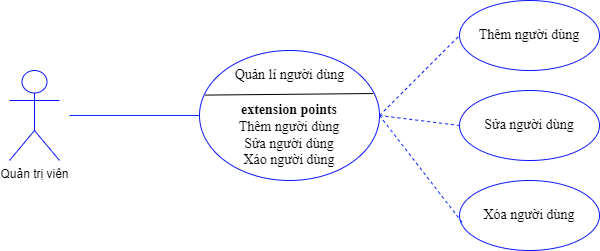

The diagram above was exported from draw.io. Its source (the exported page's mxGraphModel, read from the mxfile embedded in the PNG):
<mxGraphModel dx="782" dy="540" grid="1" gridSize="10" guides="1" tooltips="1" connect="1" arrows="1" fold="1" page="1" pageScale="1" pageWidth="850" pageHeight="1100" background="#ffffff" math="0" shadow="0">
  <root>
    <mxCell id="0" />
    <mxCell id="1" parent="0" />
    <mxCell id="JVffjh-bkFjcG6ZOq3SF-1" value="Quản trị viên" style="shape=umlActor;verticalLabelPosition=bottom;verticalAlign=top;html=1;outlineConnect=0;strokeColor=#0D15FF;" parent="1" vertex="1">
      <mxGeometry x="120" y="220" width="50" height="90" as="geometry" />
    </mxCell>
    <mxCell id="JVffjh-bkFjcG6ZOq3SF-2" value="" style="ellipse;whiteSpace=wrap;html=1;strokeColor=#0D15FF;" parent="1" vertex="1">
      <mxGeometry x="310" y="200" width="180" height="130" as="geometry" />
    </mxCell>
    <mxCell id="JVffjh-bkFjcG6ZOq3SF-4" value="" style="endArrow=none;html=1;rounded=0;exitX=0.031;exitY=0.343;exitDx=0;exitDy=0;exitPerimeter=0;entryX=0.964;entryY=0.331;entryDx=0;entryDy=0;entryPerimeter=0;" parent="1" source="JVffjh-bkFjcG6ZOq3SF-2" target="JVffjh-bkFjcG6ZOq3SF-2" edge="1">
      <mxGeometry width="50" height="50" relative="1" as="geometry">
        <mxPoint x="400" y="300" as="sourcePoint" />
        <mxPoint x="450" y="250" as="targetPoint" />
      </mxGeometry>
    </mxCell>
    <mxCell id="JVffjh-bkFjcG6ZOq3SF-5" value="&lt;font face=&quot;Times New Roman&quot; style=&quot;font-size: 14px&quot;&gt;Quản lí người dùng&lt;/font&gt;" style="text;html=1;strokeColor=none;fillColor=none;align=center;verticalAlign=middle;whiteSpace=wrap;rounded=0;" parent="1" vertex="1">
      <mxGeometry x="337.5" y="210" width="125" height="30" as="geometry" />
    </mxCell>
    <mxCell id="JVffjh-bkFjcG6ZOq3SF-6" value="&lt;b&gt;extension points&lt;/b&gt;&lt;br&gt;Thêm người dùng&lt;br&gt;Sửa người dùng&lt;br&gt;Xáo người dùng" style="text;html=1;strokeColor=none;fillColor=none;align=center;verticalAlign=middle;whiteSpace=wrap;rounded=0;fontFamily=Times New Roman;fontSize=14;" parent="1" vertex="1">
      <mxGeometry x="320" y="250" width="160" height="70" as="geometry" />
    </mxCell>
    <mxCell id="JVffjh-bkFjcG6ZOq3SF-7" value="" style="endArrow=none;dashed=1;html=1;rounded=0;fontFamily=Times New Roman;fontSize=14;exitX=1;exitY=0.5;exitDx=0;exitDy=0;entryX=0;entryY=0.5;entryDx=0;entryDy=0;strokeColor=#122AFF;" parent="1" source="JVffjh-bkFjcG6ZOq3SF-2" target="JVffjh-bkFjcG6ZOq3SF-8" edge="1">
      <mxGeometry width="50" height="50" relative="1" as="geometry">
        <mxPoint x="570" y="210" as="sourcePoint" />
        <mxPoint x="560" y="210" as="targetPoint" />
      </mxGeometry>
    </mxCell>
    <mxCell id="JVffjh-bkFjcG6ZOq3SF-8" value="Thêm người dùng" style="ellipse;whiteSpace=wrap;html=1;fontFamily=Times New Roman;fontSize=14;strokeColor=#0D15FF;" parent="1" vertex="1">
      <mxGeometry x="570" y="150" width="140" height="70" as="geometry" />
    </mxCell>
    <mxCell id="JVffjh-bkFjcG6ZOq3SF-9" value="Sửa người dùng" style="ellipse;whiteSpace=wrap;html=1;fontFamily=Times New Roman;fontSize=14;strokeColor=#0D15FF;" parent="1" vertex="1">
      <mxGeometry x="570" y="240" width="140" height="70" as="geometry" />
    </mxCell>
    <mxCell id="JVffjh-bkFjcG6ZOq3SF-10" value="Xóa người dùng" style="ellipse;whiteSpace=wrap;html=1;fontFamily=Times New Roman;fontSize=14;strokeColor=#0D15FF;" parent="1" vertex="1">
      <mxGeometry x="570" y="330" width="140" height="70" as="geometry" />
    </mxCell>
    <mxCell id="JVffjh-bkFjcG6ZOq3SF-11" value="" style="endArrow=none;dashed=1;html=1;rounded=0;fontFamily=Times New Roman;fontSize=14;exitX=1;exitY=0.5;exitDx=0;exitDy=0;entryX=0;entryY=0.5;entryDx=0;entryDy=0;strokeColor=#122AFF;" parent="1" source="JVffjh-bkFjcG6ZOq3SF-2" target="JVffjh-bkFjcG6ZOq3SF-9" edge="1">
      <mxGeometry width="50" height="50" relative="1" as="geometry">
        <mxPoint x="500" y="275" as="sourcePoint" />
        <mxPoint x="580" y="195" as="targetPoint" />
      </mxGeometry>
    </mxCell>
    <mxCell id="JVffjh-bkFjcG6ZOq3SF-12" value="" style="endArrow=none;dashed=1;html=1;rounded=0;fontFamily=Times New Roman;fontSize=14;exitX=1;exitY=0.5;exitDx=0;exitDy=0;entryX=0.023;entryY=0.609;entryDx=0;entryDy=0;entryPerimeter=0;strokeColor=#122AFF;" parent="1" source="JVffjh-bkFjcG6ZOq3SF-2" target="JVffjh-bkFjcG6ZOq3SF-10" edge="1">
      <mxGeometry width="50" height="50" relative="1" as="geometry">
        <mxPoint x="500" y="275" as="sourcePoint" />
        <mxPoint x="580" y="285" as="targetPoint" />
      </mxGeometry>
    </mxCell>
    <mxCell id="JVffjh-bkFjcG6ZOq3SF-17" value="" style="endArrow=none;html=1;rounded=0;fontFamily=Times New Roman;fontSize=14;strokeColor=#122AFF;entryX=0;entryY=0.5;entryDx=0;entryDy=0;" parent="1" target="JVffjh-bkFjcG6ZOq3SF-2" edge="1">
      <mxGeometry width="50" height="50" relative="1" as="geometry">
        <mxPoint x="180" y="265" as="sourcePoint" />
        <mxPoint x="450" y="220" as="targetPoint" />
      </mxGeometry>
    </mxCell>
  </root>
</mxGraphModel>